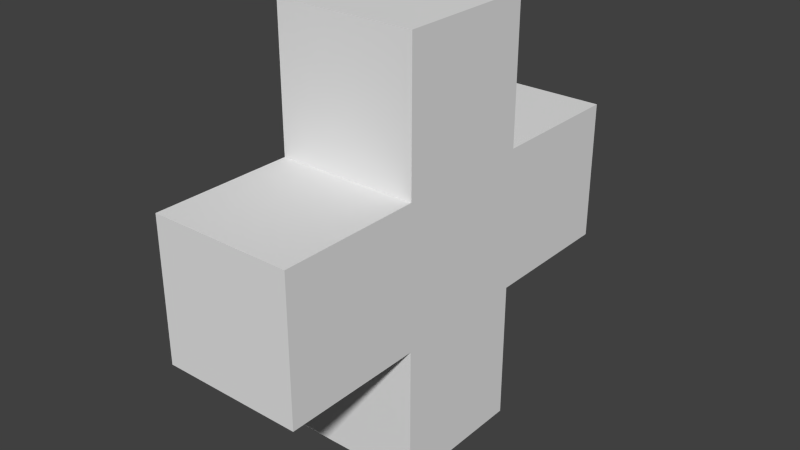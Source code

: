 # Source: plus.blend  (saved by Blender 2.69.0; exported with 4.5.12 LTS)
import bpy
from mathutils import Matrix  # noqa: F401  (used for matrix-valued properties, if any)

bpy.ops.wm.read_factory_settings(use_empty=True)
scene = bpy.context.scene
scene.name = 'Scene'

# ---- collections
col_collection_1 = bpy.data.collections.new('Collection 1'); scene.collection.children.link(col_collection_1)

# ---- materials (node trees are filled in below, after node groups)
mat_material = bpy.data.materials.new('Material')
mat_material.alpha_threshold = 0.0
mat_material.roughness = 0.5
mat_material.line_color = (0.0, 0.0, 0.0, 1.0)

# ---- material node trees

# ---- world
world_world = bpy.data.worlds.new('World'); scene.world = world_world
world_world.color = (0.05088, 0.05088, 0.05088)
world_world.use_sun_shadow = False
world_world.sun_shadow_jitter_overblur = 0.0
world_world.cycles.sampling_method = 'MANUAL'
world_world.cycles.sample_map_resolution = 256

# ---- meshes
me_cube = bpy.data.meshes.new('Cube')
me_cube.from_pydata([(1.0, 1.0, -1.0), (1.0, -1.0, -1.0), (-1.0, -1.0, -1.0), (-1.0, 1.0, -1.0), (1.0, 1.0, 1.0), (1.0, -1.0, 1.0), (-1.0, -1.0, 1.0), (-1.0, 1.0, 1.0), (1.0, 3.0, -1.0), (-1.0, 3.0, -1.0), (1.0, 3.0, 1.0), (-1.0, 3.0, 1.0), (1.0, 1.0, 3.0), (1.0, -1.0, 3.0), (-1.0, -1.0, 3.0), (-1.0, 1.0, 3.0), (1.0, 1.0, -3.0), (1.0, -1.0, -3.0), (-1.0, -1.0, -3.0), (-1.0, 1.0, -3.0), (1.0, -3.0, -1.0), (-1.0, -3.0, -1.0), (1.0, -3.0, 1.0), (-1.0, -3.0, 1.0)], [], [(2, 3, 19, 18), (7, 6, 14, 15), (0, 4, 5, 1), (5, 6, 23, 22), (2, 6, 7, 3), (7, 4, 10, 11), (10, 8, 9, 11), (3, 7, 11, 9), (4, 0, 8, 10), (0, 3, 9, 8), (12, 15, 14, 13), (6, 5, 13, 14), (4, 7, 15, 12), (5, 4, 12, 13), (16, 17, 18, 19), (1, 2, 18, 17), (3, 0, 16, 19), (0, 1, 17, 16), (20, 22, 23, 21), (6, 2, 21, 23), (1, 5, 22, 20), (2, 1, 20, 21)])
me_cube.materials.append(mat_material)
me_cube.use_remesh_preserve_volume = False
me_cube.use_remesh_preserve_attributes = False
me_cube.use_mirror_vertex_groups = False
me_cube.update()

# ---- objects
ob_cube = bpy.data.objects.new('Cube', me_cube)

# ---- transforms, parenting, visibility, modifiers, constraints
ob_cube.location = (0.0, 0.0, 0.0)
ob_cube.lock_rotations_4d = False
ob_cube.empty_display_type = 'ARROWS'
ob_cube.lineart.crease_threshold = 0.0

# ---- collection membership
col_collection_1.objects.link(ob_cube)

# ---- scene / render settings (as saved in the file)
scene.frame_start = 1; scene.frame_end = 250; scene.frame_set(1)
scene.render.engine = 'CYCLES'
scene.render.image_settings.compression = 90
scene.render.resolution_percentage = 50
scene.render.dither_intensity = 0.0
scene.cycles.feature_set = 'EXPERIMENTAL'
scene.cycles.use_denoising = False
scene.cycles.samples = 25
scene.cycles.sampling_pattern = 'TABULATED_SOBOL'
scene.cycles.light_sampling_threshold = 0.0
scene.cycles.use_adaptive_sampling = False
scene.cycles.use_light_tree = False
scene.cycles.caustics_reflective = False
scene.cycles.caustics_refractive = False
scene.cycles.blur_glossy = 0.0
scene.cycles.max_bounces = 4
scene.cycles.volume_bounces = 1
scene.cycles.pixel_filter_type = 'GAUSSIAN'
scene.cycles.sample_clamp_direct = 1.5
scene.cycles.sample_clamp_indirect = 1.5
scene.view_settings.view_transform = 'Standard'
bpy.context.view_layer.update()

# ---- added for rendering (the .blend has no active camera and no usable light): camera, sun
cam_auto = bpy.data.cameras.new('AutoCamera')
cam_auto.lens = 50.0
cam_auto.sensor_width = 36.0
cam_auto.clip_end = 1000.0
ob_auto_camera = bpy.data.objects.new('AutoCamera', cam_auto)
scene.collection.objects.link(ob_auto_camera)
ob_auto_camera.location = (8.06592, -9.67911, 6.45274)
ob_auto_camera.rotation_euler = (1.09748, -7.21219e-08, 0.694738)
scene.camera = ob_auto_camera
light_auto_sun = bpy.data.lights.new('AutoSun', 'SUN')
light_auto_sun.energy = 3.0
light_auto_sun.angle = 0.0523599
ob_auto_sun = bpy.data.objects.new('AutoSun', light_auto_sun)
scene.collection.objects.link(ob_auto_sun)
ob_auto_sun.rotation_euler = (0.872665, 0.174533, 0.523599)
bpy.context.view_layer.update()
